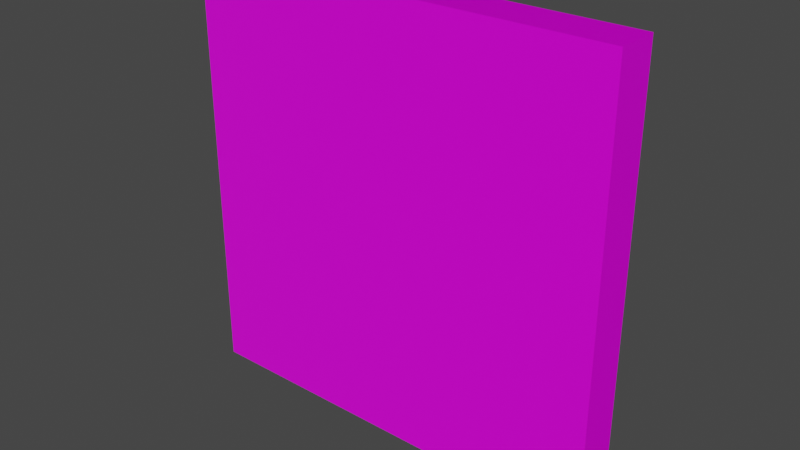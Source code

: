 # Source: wall1.blend  (saved by Blender 2.82.7; exported with 4.5.12 LTS)
import bpy
from mathutils import Matrix  # noqa: F401  (used for matrix-valued properties, if any)

bpy.ops.wm.read_factory_settings(use_empty=True)
scene = bpy.context.scene
scene.name = 'Scene'

# ---- collections
col_collection = bpy.data.collections.new('Collection'); scene.collection.children.link(col_collection)

# ---- images (referenced by path relative to the original .blend; pixels are not part of the script)
import os
ASSET_DIR = os.environ.get("B2B_ASSET_DIR", "")  # directory of the original .blend (textures are referenced by path, not embedded)
HERE = os.path.dirname(os.path.abspath(__file__))  # packed textures are extracted next to this script under _unpacked/

def load_image(name, relpath, width, height, colorspace="sRGB"):
    """Load a texture the original file referenced (path relative to the .blend, or extracted next to this script)."""
    p = next((c for c in (os.path.join(HERE, relpath), os.path.join(ASSET_DIR, relpath)) if relpath and os.path.exists(c)), "")
    if p:
        img = bpy.data.images.load(p, check_existing=True)
        img.name = name
    else:  # same state as the original file: an image datablock whose file is absent (Cycles renders it pink)
        img = bpy.data.images.new(name, width, height)
        img.source = "FILE"
        img.filepath = "//" + (relpath or name)
    img.colorspace_settings.name = colorspace
    return img
img_ud4occ2ew_8k_albedo_jpg = load_image('ud4occ2ew_8K_Albedo.jpg', 'ud4occ2ew_8K_Albedo.jpg', 1024, 1024, 'sRGB')
img_ud4occ2ew_8k_ao_jpg = load_image('ud4occ2ew_8K_AO.jpg', 'ud4occ2ew_8K_AO.jpg', 1024, 1024, 'Non-Color')
img_ud4occ2ew_8k_roughness_jpg = load_image('ud4occ2ew_8K_Roughness.jpg', 'ud4occ2ew_8K_Roughness.jpg', 1024, 1024, 'Non-Color')
img_ud4occ2ew_8k_normal_jpg = load_image('ud4occ2ew_8K_Normal.jpg', 'ud4occ2ew_8K_Normal.jpg', 1024, 1024, 'Non-Color')

# ---- materials (node trees are filled in below, after node groups)
mat_brick_wall_2x2_ud4occ2ew = bpy.data.materials.new('Brick_Wall_2x2_ud4occ2ew')
mat_brick_wall_2x2_ud4occ2ew.use_transparent_shadow = False

# ---- material node trees
mat_brick_wall_2x2_ud4occ2ew.use_nodes = True; mat_brick_wall_2x2_ud4occ2ew.node_tree.nodes.clear()
_N = mat_brick_wall_2x2_ud4occ2ew.node_tree.nodes; _L = mat_brick_wall_2x2_ud4occ2ew.node_tree.links
n0 = _N.new('ShaderNodeOutputMaterial'); n0.name = 'Material Output'; n0.location = (300, 300)
n1 = _N.new('ShaderNodeBsdfPrincipled'); n1.name = 'Principled BSDF'; n1.location = (10, 300)
n1.subsurface_method = 'BURLEY'
n1.inputs[3].default_value = 1.45
n1.inputs[27].default_value = (0.0, 0.0, 0.0, 1.0)
n1.inputs[28].default_value = 1.0
n2 = _N.new('ShaderNodeMix'); n2.name = 'Mix'; n2.location = (-250, 320)
n2.data_type = 'RGBA'
n2.blend_type = 'MULTIPLY'
n3 = _N.new('ShaderNodeTexImage'); n3.name = 'Image Texture'; n3.location = (-640, 460)
n3.image = img_ud4occ2ew_8k_albedo_jpg
n4 = _N.new('ShaderNodeTexImage'); n4.name = 'Image Texture.001'; n4.location = (-640, 200)
n4.image = img_ud4occ2ew_8k_ao_jpg
n5 = _N.new('ShaderNodeTexImage'); n5.name = 'Image Texture.002'; n5.location = (-1150, -60)
n5.image = img_ud4occ2ew_8k_roughness_jpg
n6 = _N.new('ShaderNodeTexImage'); n6.name = 'Image Texture.003'; n6.location = (-640, -207)
n6.image = img_ud4occ2ew_8k_normal_jpg
n7 = _N.new('ShaderNodeNormalMap'); n7.name = 'Normal Map'; n7.location = (-250, -170)
_L.new(n1.outputs[0], n0.inputs[0])
_L.new(n3.outputs[0], n2.inputs[6])
_L.new(n4.outputs[0], n2.inputs[7])
_L.new(n2.outputs[2], n1.inputs[0])
_L.new(n5.outputs[0], n1.inputs[2])
_L.new(n6.outputs[0], n7.inputs[1])
_L.new(n7.outputs[0], n1.inputs[5])
n0.is_active_output = True

# ---- world
world_world = bpy.data.worlds.new('World'); scene.world = world_world
world_world.use_nodes = True; world_world.node_tree.nodes.clear()
_N = world_world.node_tree.nodes; _L = world_world.node_tree.links
n0 = _N.new('ShaderNodeOutputWorld'); n0.name = 'World Output'; n0.location = (300, 300)
n1 = _N.new('ShaderNodeBackground'); n1.name = 'Background'; n1.location = (10, 300)
n1.inputs[0].default_value = (0.05088, 0.05088, 0.05088, 1.0)
_L.new(n1.outputs[0], n0.inputs[0])
n0.is_active_output = True
world_world.color = (0.05088, 0.05088, 0.05088)
world_world.use_sun_shadow = False
world_world.sun_shadow_jitter_overblur = 0.0

# ---- meshes
me_cube_002 = bpy.data.meshes.new('Cube.002')
me_cube_002.from_pydata([(-1.0, -1.0, -1.0), (-1.0, -1.0, 1.0), (-1.0, 1.0, -1.0), (-1.0, 1.0, 1.0), (1.0, -1.0, -1.0), (1.0, -1.0, 1.0), (1.0, 1.0, -1.0), (1.0, 1.0, 1.0)], [], [(0, 1, 3, 2), (2, 3, 7, 6), (6, 7, 5, 4), (4, 5, 1, 0), (2, 6, 4, 0), (7, 3, 1, 5)])
_uv = me_cube_002.uv_layers.new(name='UVMap')
_uv.uv.foreach_set('vector', [0.1, 0.0, 0.1, 1.0, 0.0, 1.0, 0.0, 0.0, 0.0, 1.0, 0.0, 0.0, 1.0, 0.0, 1.0, 1.0, 0.0, 1.0, 0.0, 0.0, 0.1, 0.0, 0.1, 1.0, 0.0, 1.0, 0.0, 0.0, 1.0, 0.0, 1.0, 1.0, 0.1878, 0.3421, 0.1881, 0.449, 0.1548, 0.4485, 0.1546, 0.3417, 0.1628, 0.4654, 0.1629, 0.3264, 0.1799, 0.3253, 0.1798, 0.4642])
me_cube_002.materials.append(mat_brick_wall_2x2_ud4occ2ew)
me_cube_002.use_remesh_fix_poles = True
me_cube_002.use_remesh_preserve_attributes = False
me_cube_002.use_mirror_vertex_groups = False
me_cube_002.update()

# ---- objects
ob_base_wall = bpy.data.objects.new('base_wall', me_cube_002)

# ---- transforms, parenting, visibility, modifiers, constraints
ob_base_wall.location = (1.5, 0.0, 1.5)
ob_base_wall.scale = (1.5, 0.15, 1.5)
ob_base_wall.lineart.crease_threshold = 0.0

# ---- collection membership
col_collection.objects.link(ob_base_wall)

# ---- scene / render settings (as saved in the file)
scene.frame_start = 1; scene.frame_end = 250; scene.frame_set(1)
scene.render.engine = 'BLENDER_EEVEE_NEXT'
scene.cycles.use_denoising = False
scene.cycles.samples = 128
scene.cycles.sampling_pattern = 'TABULATED_SOBOL'
scene.cycles.use_adaptive_sampling = False
scene.cycles.use_light_tree = False
scene.view_settings.view_transform = 'Filmic'
bpy.context.view_layer.update()

# ---- added for rendering (the .blend has no active camera and no usable light): camera, sun
cam_auto = bpy.data.cameras.new('AutoCamera')
cam_auto.lens = 50.0
cam_auto.sensor_width = 36.0
cam_auto.clip_end = 1000.0
ob_auto_camera = bpy.data.objects.new('AutoCamera', cam_auto)
scene.collection.objects.link(ob_auto_camera)
ob_auto_camera.location = (5.4352, -4.72224, 4.64816)
ob_auto_camera.rotation_euler = (1.09748, -7.21219e-08, 0.694738)
scene.camera = ob_auto_camera
light_auto_sun = bpy.data.lights.new('AutoSun', 'SUN')
light_auto_sun.energy = 3.0
light_auto_sun.angle = 0.0523599
ob_auto_sun = bpy.data.objects.new('AutoSun', light_auto_sun)
scene.collection.objects.link(ob_auto_sun)
ob_auto_sun.rotation_euler = (0.872665, 0.174533, 0.523599)
bpy.context.view_layer.update()
